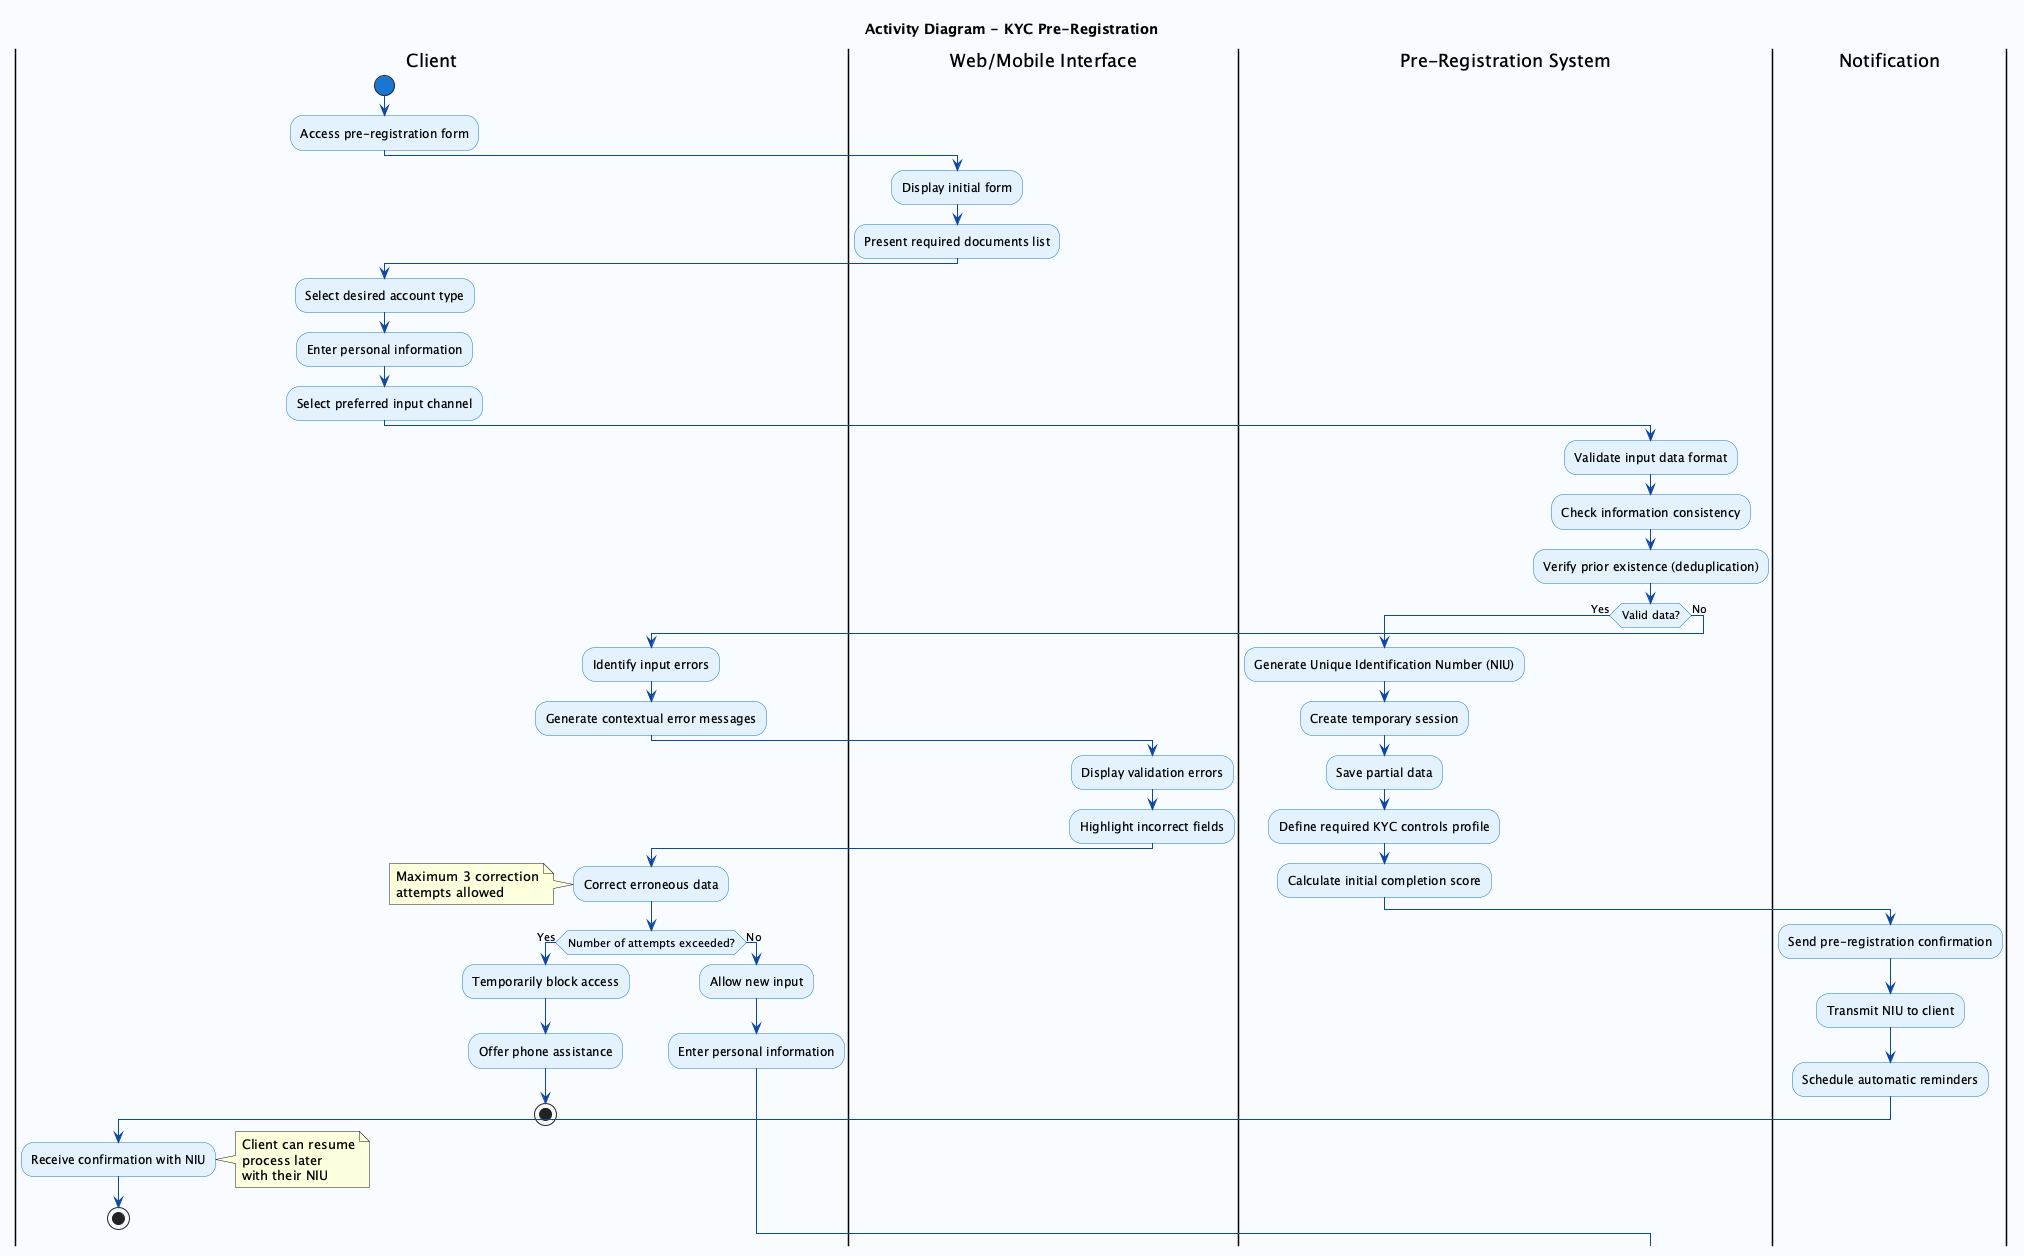

The diagram above was rendered by PlantUML. Its source (embedded in the PNG):
@startuml PreRegistrationActivityDiagram
skinparam backgroundColor #F8FBFF
skinparam activity {
    StartColor #1976D2
    EndColor #1976D2
    BarColor #0D47A1
    ArrowColor #0D47A1
    BackgroundColor #E3F2FD
    BorderColor #1976D2
}

title Activity Diagram - KYC Pre-Registration

|Client|
start
:Access pre-registration form;

|Web/Mobile Interface|
:Display initial form;
:Present required documents list;

|Client|
:Select desired account type;
:Enter personal information;
:Select preferred input channel;

|Pre-Registration System|
:Validate input data format;
:Check information consistency;
:Verify prior existence (deduplication);

if (Valid data?) then (Yes)
    :Generate Unique Identification Number (NIU);
    :Create temporary session;
    :Save partial data;
    :Define required KYC controls profile;
    :Calculate initial completion score;
    
    |Notification|
    :Send pre-registration confirmation;
    :Transmit NIU to client;
    :Schedule automatic reminders;
    
    |Client|
    :Receive confirmation with NIU;
    note right : Client can resume\nprocess later\nwith their NIU
    
    stop

else (No)
    :Identify input errors;
    :Generate contextual error messages;
    
    |Web/Mobile Interface|
    :Display validation errors;
    :Highlight incorrect fields;
    
    |Client|
    :Correct erroneous data;
    note left : Maximum 3 correction\nattempts allowed
    
    if (Number of attempts exceeded?) then (Yes)
        :Temporarily block access;
        :Offer phone assistance;
        stop
    else (No)
        :Allow new input;
        :Enter personal information;
    endif
endif

@enduml